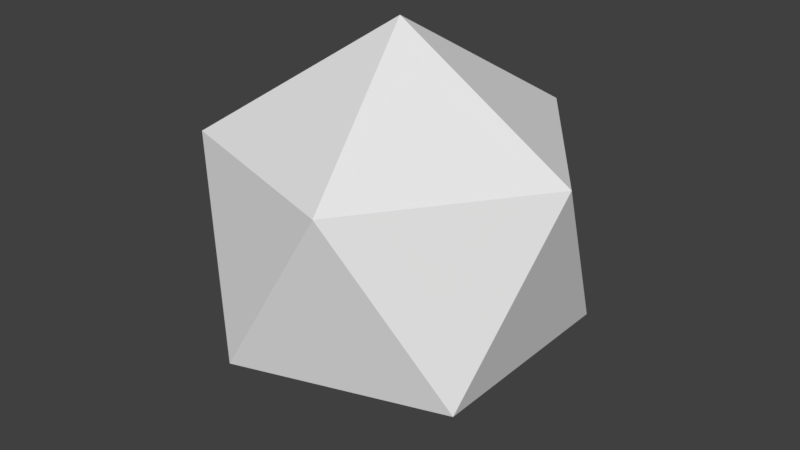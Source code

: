 # Source: Emmerald.blend  (saved by Blender 2.78.0; exported with 4.5.12 LTS)
import bpy
from mathutils import Matrix  # noqa: F401  (used for matrix-valued properties, if any)

bpy.ops.wm.read_factory_settings(use_empty=True)
scene = bpy.context.scene
scene.name = 'Scene'

# ---- collections
col_collection_1 = bpy.data.collections.new('Collection 1'); scene.collection.children.link(col_collection_1)

# ---- world
world_world = bpy.data.worlds.new('World'); scene.world = world_world
world_world.color = (0.05088, 0.05088, 0.05088)
world_world.use_sun_shadow = False
world_world.sun_shadow_jitter_overblur = 0.0
world_world.cycles.sampling_method = 'MANUAL'

# ---- meshes
me_icosphere = bpy.data.meshes.new('Icosphere')
me_icosphere.from_pydata([(0.0, 0.0, -1.0), (0.7236, -0.5257, -0.4472), (-0.2764, -0.8506, -0.4472), (-0.8944, 0.0, -0.4472), (-0.2764, 0.8506, -0.4472), (0.7236, 0.5257, -0.4472), (0.2764, -0.8506, 0.4472), (-0.7236, -0.5257, 0.4472), (-0.7236, 0.5257, 0.4472), (0.2764, 0.8506, 0.4472), (0.8944, 0.0, 0.4472), (0.0, 0.0, 1.0)], [], [(0, 1, 2), (1, 0, 5), (0, 2, 3), (0, 3, 4), (0, 4, 5), (1, 5, 10), (2, 1, 6), (3, 2, 7), (4, 3, 8), (5, 4, 9), (1, 10, 6), (2, 6, 7), (3, 7, 8), (4, 8, 9), (5, 9, 10), (6, 10, 11), (7, 6, 11), (8, 7, 11), (9, 8, 11), (10, 9, 11)])
_uv = me_icosphere.uv_layers.new(name='UVMap')
_uv.uv.foreach_set('vector', [0.3133, 0.9744, 0.3133, 0.9991, 0.3379, 0.9993, 0.3747, 0.9992, 0.3574, 0.9814, 0.3396, 0.9991, 0.3394, 0.9992, 0.3747, 0.9992, 0.3572, 0.9815, 0.3134, 0.999, 0.3133, 0.9743, 0.3373, 0.9993, 0.3135, 0.9742, 0.3381, 0.9994, 0.3134, 0.9992, 0.2888, 0.9987, 0.3123, 0.9985, 0.3123, 0.9748, 0.3559, 0.9814, 0.3395, 0.9984, 0.3392, 0.9636, 0.3749, 0.9993, 0.34, 0.9991, 0.3573, 0.9813, 0.2887, 0.9989, 0.3124, 0.9987, 0.3125, 0.9747, 0.3395, 0.9993, 0.3749, 0.9993, 0.3571, 0.9816, 0.375, 0.9986, 0.3582, 0.9811, 0.3749, 0.9639, 0.3132, 0.9989, 0.3131, 0.9742, 0.3375, 0.999, 0.3138, 0.999, 0.3379, 0.999, 0.3133, 0.9746, 0.2865, 0.9637, 0.2696, 0.9809, 0.2866, 0.9988, 0.3133, 0.9991, 0.3378, 0.9992, 0.3135, 0.9751, 0.3126, 0.9745, 0.2881, 0.9992, 0.3128, 0.9991, 0.3748, 0.9643, 0.3585, 0.9808, 0.3751, 0.9981, 0.3742, 0.999, 0.3574, 0.9818, 0.3401, 0.9991, 0.313, 0.9742, 0.3377, 0.9991, 0.3131, 0.9988, 0.3395, 0.9994, 0.3572, 0.9815, 0.3753, 0.999])
me_icosphere.use_remesh_preserve_volume = False
me_icosphere.use_remesh_preserve_attributes = False
me_icosphere.use_mirror_vertex_groups = False
me_icosphere.update()

# ---- objects
ob_icosphere = bpy.data.objects.new('Icosphere', me_icosphere)

# ---- transforms, parenting, visibility, modifiers, constraints
ob_icosphere.location = (0.0, 0.0, 0.0)
ob_icosphere.lineart.crease_threshold = 0.0

# ---- collection membership
col_collection_1.objects.link(ob_icosphere)

# ---- scene / render settings (as saved in the file)
scene.frame_start = 1; scene.frame_end = 250; scene.frame_set(1)
scene.render.engine = 'BLENDER_EEVEE_NEXT'
scene.render.resolution_percentage = 50
scene.render.dither_intensity = 0.0
scene.cycles.use_denoising = False
scene.cycles.samples = 128
scene.cycles.sampling_pattern = 'TABULATED_SOBOL'
scene.cycles.light_sampling_threshold = 0.0
scene.cycles.use_adaptive_sampling = False
scene.cycles.use_light_tree = False
scene.cycles.blur_glossy = 0.0
scene.cycles.sample_clamp_indirect = 0.0
scene.view_settings.view_transform = 'Standard'
bpy.context.view_layer.update()

# ---- added for rendering (the .blend has no active camera and no usable light): camera, sun
cam_auto = bpy.data.cameras.new('AutoCamera')
cam_auto.lens = 50.0
cam_auto.sensor_width = 36.0
cam_auto.clip_end = 1000.0
ob_auto_camera = bpy.data.objects.new('AutoCamera', cam_auto)
scene.collection.objects.link(ob_auto_camera)
ob_auto_camera.location = (2.93959, -3.5275, 2.35167)
ob_auto_camera.rotation_euler = (1.09748, -7.21219e-08, 0.694738)
scene.camera = ob_auto_camera
light_auto_sun = bpy.data.lights.new('AutoSun', 'SUN')
light_auto_sun.energy = 3.0
light_auto_sun.angle = 0.0523599
ob_auto_sun = bpy.data.objects.new('AutoSun', light_auto_sun)
scene.collection.objects.link(ob_auto_sun)
ob_auto_sun.rotation_euler = (0.872665, 0.174533, 0.523599)
bpy.context.view_layer.update()
